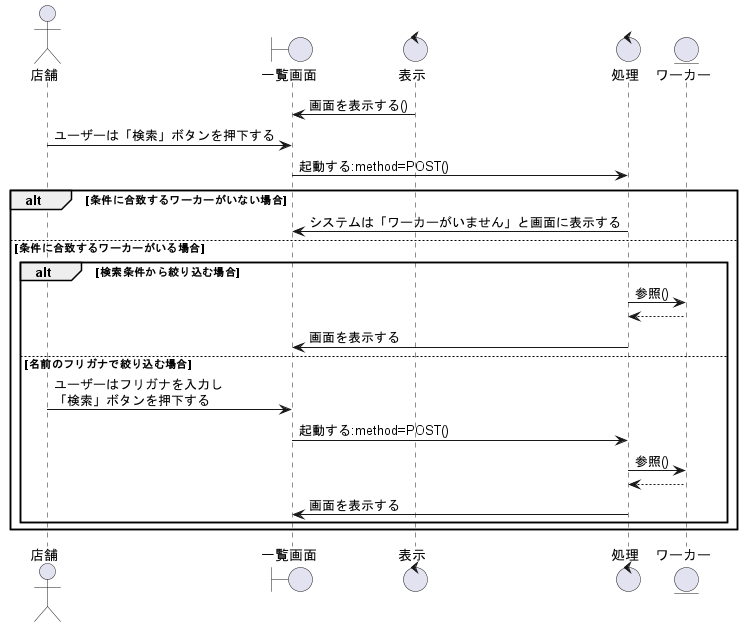

The diagram above was rendered by PlantUML. Its source (embedded in the PNG):
@startuml ワーカーの絞り込みをする

actor 店舗 as cp1
boundary 一覧画面 as b1
control 表示 as co1
control 処理 as co2
entity ワーカー as en1

b1 <- co1 :画面を表示する()
cp1 -> b1 :ユーザーは「検索」ボタンを押下する
b1 -> co2 :起動する:method=POST()


alt 条件に合致するワーカーがいない場合
    b1 <- co2 :システムは「ワーカーがいません」と画面に表示する

else 条件に合致するワーカーがいる場合

    alt 検索条件から絞り込む場合
        co2 -> en1 :参照()
        co2 <-- en1
        co2 -> b1 :画面を表示する

    else 名前のフリガナで絞り込む場合
        cp1 -> b1 : ユーザーはフリガナを入力し\n「検索」ボタンを押下する
        b1 -> co2 : 起動する:method=POST()
        co2 -> en1 :参照()
        co2 <-- en1
        co2 -> b1 : 画面を表示する

    end

end

@enduml